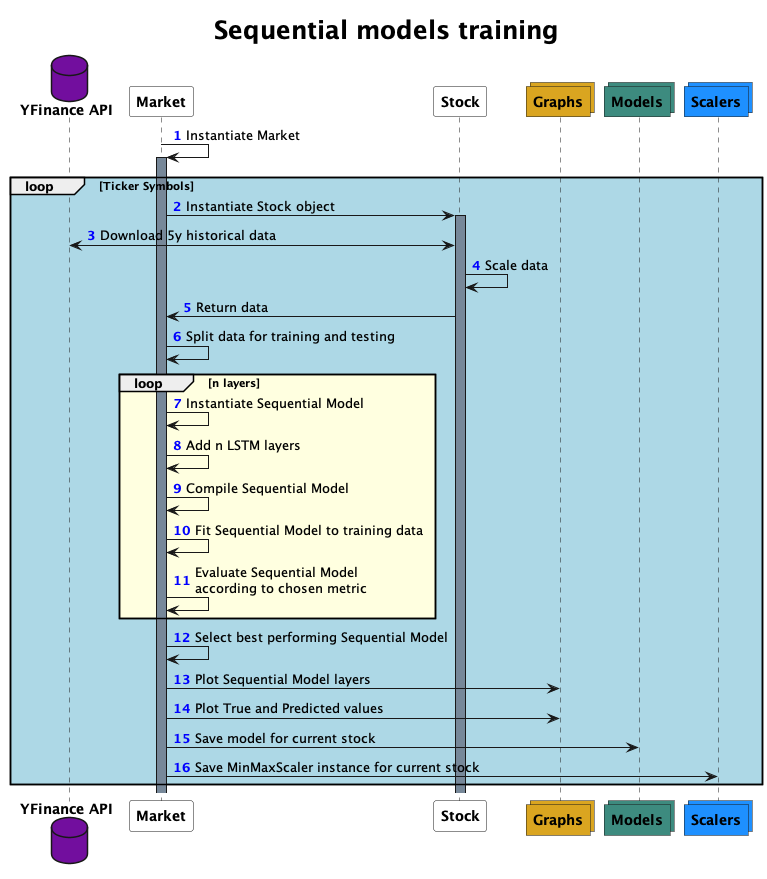

The diagram above was rendered by PlantUML. Its source (embedded in the PNG):
@startuml

skinparam ParticipantFontStyle bold
skinparam DatabaseFontStyle bold
skinparam CollectionsFontStyle bold
skinparam BackgroundColor White
skinparam TitleFontSize 25
skinparam TitleFontStyle bold

autonumber "<font color=blue><b>"


title Sequential models training


database "YFinance API" #720E9E
participant Market #White
participant Stock #White
collections Graphs #GoldenRod
collections Models #3D8B7F
collections Scalers #DodgerBlue


Market -> Market: Instantiate Market
activate Market #LightSlateGrey
loop #LightBlue Ticker Symbols
Market -> Stock: Instantiate Stock object
activate Stock #LightSlateGrey
Stock <-> "YFinance API": Download 5y historical data
Stock -> Stock: Scale data
Stock -> Market: Return data
Market -> Market: Split data for training and testing
loop #LightYellow n layers
Market -> Market: Instantiate Sequential Model
Market -> Market: Add n LSTM layers
Market -> Market: Compile Sequential Model
Market -> Market: Fit Sequential Model to training data
Market -> Market: Evaluate Sequential Model \naccording to chosen metric
end
Market -> Market: Select best performing Sequential Model
Market -> Graphs: Plot Sequential Model layers
Market -> Graphs: Plot True and Predicted values
Market -> Models: Save model for current stock
Market -> Scalers: Save MinMaxScaler instance for current stock
end

@enduml